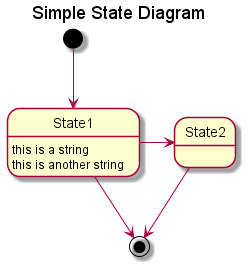

The diagram above was rendered by PlantUML. Its source (embedded in the PNG):
@startuml
title Simple State Diagram
[*] --> State1
State1 --> [*]
State1 : this is a string
State1 : this is another string
State1 -> State2
State2 --> [*]
@enduml